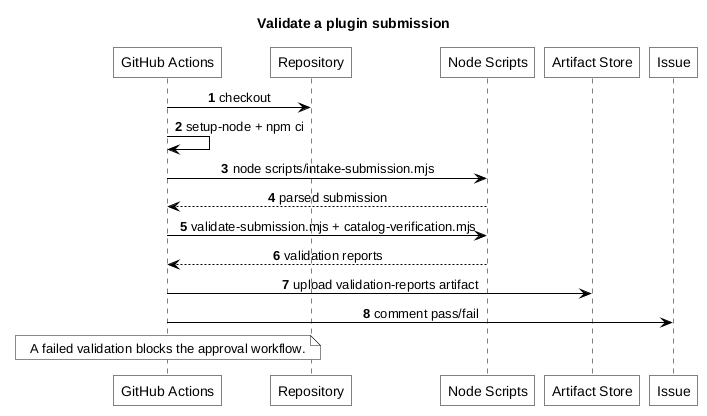

The diagram above was rendered by PlantUML. Its source (embedded in the PNG):
@startuml
title Validate a plugin submission
autonumber
skinparam monochrome true
skinparam backgroundColor white
skinparam shadowing false
skinparam defaultTextAlignment center
skinparam roundCorner 0
skinparam ArrowColor black
skinparam defaultFontColor black
skinparam sequence {
    ArrowColor black
    LifeLineBorderColor black
    ParticipantBorderColor black
    ParticipantBackgroundColor white
    ParticipantFontColor black
}

participant "GitHub Actions" as H
participant "Repository" as P
participant "Node Scripts" as N
participant "Artifact Store" as T
participant "Issue" as I

H -> P: checkout
H -> H: setup-node + npm ci
H -> N: node scripts/intake-submission.mjs
N --> H: parsed submission
H -> N: validate-submission.mjs + catalog-verification.mjs
N --> H: validation reports
H -> T: upload validation-reports artifact
H -> I: comment pass/fail
note over H: A failed validation blocks the approval workflow.
@enduml